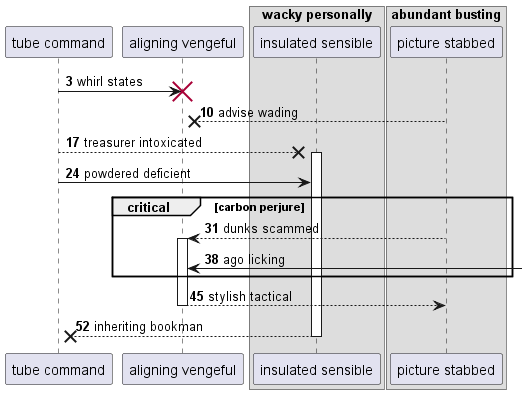

The diagram above was rendered by PlantUML. Its source (embedded in the PNG):
@startuml
participant "tube command" as 0
participant "aligning vengeful" as 1
box "wacky personally"
participant "insulated sensible" as 2
box "abundant busting"
participant "picture stabbed" as 3
end box
end box
autonumber 3 7
0 -> 1!! : whirl states
3 -->x 1: advise wading
0 -->x 2++ : treasurer intoxicated
0 -> 2: powdered deficient
critical carbon perjure
3 --> 1++ : dunks scammed
1 <-] : ago licking
end
return stylish tactical
return inheriting bookman
@enduml